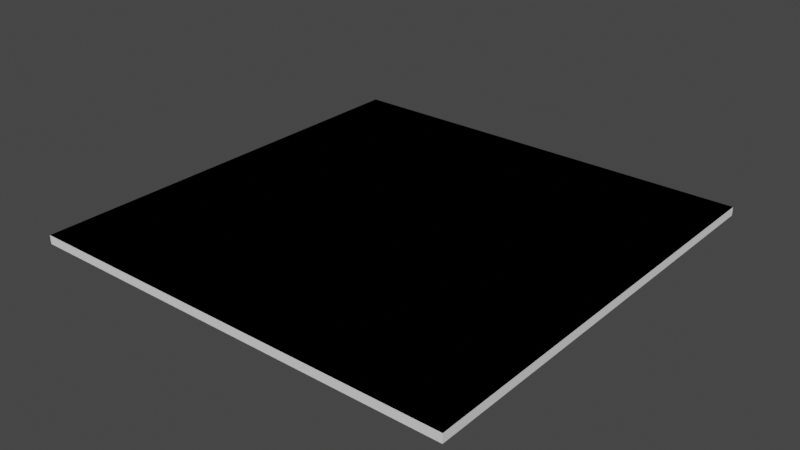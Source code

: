 # Source: FLOOR.blend  (saved by Blender 3.1.7; exported with 4.5.12 LTS)
import bpy
from mathutils import Matrix  # noqa: F401  (used for matrix-valued properties, if any)

bpy.ops.wm.read_factory_settings(use_empty=True)
scene = bpy.context.scene
scene.name = 'Scene'

# ---- collections
col_collection = bpy.data.collections.new('Collection'); scene.collection.children.link(col_collection)

# ---- images (referenced by path relative to the original .blend; pixels are not part of the script)
import os
ASSET_DIR = os.environ.get("B2B_ASSET_DIR", "")  # directory of the original .blend (textures are referenced by path, not embedded)
HERE = os.path.dirname(os.path.abspath(__file__))  # packed textures are extracted next to this script under _unpacked/

def load_image(name, relpath, width, height, colorspace="sRGB"):
    """Load a texture the original file referenced (path relative to the .blend, or extracted next to this script)."""
    p = next((c for c in (os.path.join(HERE, relpath), os.path.join(ASSET_DIR, relpath)) if relpath and os.path.exists(c)), "")
    if p:
        img = bpy.data.images.load(p, check_existing=True)
        img.name = name
    else:  # same state as the original file: an image datablock whose file is absent (Cycles renders it pink)
        img = bpy.data.images.new(name, width, height)
        img.source = "FILE"
        img.filepath = "//" + (relpath or name)
    img.colorspace_settings.name = colorspace
    return img
img_grass_jpeg = load_image('grass.jpeg', 'grass.jpeg', 1024, 1024, 'sRGB')

# ---- materials (node trees are filled in below, after node groups)
mat_material_001 = bpy.data.materials.new('Material.001')

# ---- material node trees
mat_material_001.use_nodes = True; mat_material_001.node_tree.nodes.clear()
_N = mat_material_001.node_tree.nodes; _L = mat_material_001.node_tree.links
n0 = _N.new('ShaderNodeBsdfPrincipled'); n0.name = 'Principled BSDF'; n0.location = (10, 300)
n0.distribution = 'GGX'
n0.subsurface_method = 'RANDOM_WALK_SKIN'
n0.inputs[3].default_value = 1.45
n0.inputs[27].default_value = (0.0, 0.0, 0.0, 1.0)
n0.inputs[28].default_value = 1.0
n1 = _N.new('ShaderNodeTexImage'); n1.name = 'Image Texture'; n1.location = (-399, 157)
n1.image = img_grass_jpeg
n2 = _N.new('ShaderNodeOutputMaterial'); n2.name = 'Material Output'; n2.location = (300, 300)
_L.new(n0.outputs[0], n2.inputs[0])
_L.new(n1.outputs[0], n0.inputs[0])
n2.is_active_output = True

# ---- world
world_world = bpy.data.worlds.new('World'); scene.world = world_world
world_world.use_nodes = True; world_world.node_tree.nodes.clear()
_N = world_world.node_tree.nodes; _L = world_world.node_tree.links
n0 = _N.new('ShaderNodeOutputWorld'); n0.name = 'World Output'; n0.location = (300, 300)
n1 = _N.new('ShaderNodeBackground'); n1.name = 'Background'; n1.location = (10, 300)
n1.inputs[0].default_value = (0.05088, 0.05088, 0.05088, 1.0)
_L.new(n1.outputs[0], n0.inputs[0])
n0.is_active_output = True
world_world.color = (0.05088, 0.05088, 0.05088)
world_world.use_sun_shadow = False
world_world.sun_shadow_jitter_overblur = 0.0

# ---- meshes
me_plane = bpy.data.meshes.new('Plane')
me_plane.from_pydata([(-50.0, -50.0, 0.0), (50.0, -50.0, 0.0), (-50.0, 50.0, 0.0), (50.0, 50.0, 0.0), (-1.0, -1.0, 0.0), (1.0, -1.0, 0.0), (-1.0, 1.0, 0.0), (1.0, 1.0, 0.0)], [], [(0, 1, 3, 2), (4, 5, 7, 6)])
_uv = me_plane.uv_layers.new(name='UVMap')
_uv.uv.foreach_set('vector', [-17.58, -17.58, 18.58, -17.58, 18.58, 18.58, -17.58, 18.58, 0.0, 0.0, 1.0, 0.0, 1.0, 1.0, 0.0, 1.0])
me_plane.materials.append(mat_material_001)
me_plane.use_remesh_fix_poles = True
me_plane.use_remesh_preserve_attributes = False
me_plane.update()
me_plane_001 = bpy.data.meshes.new('Plane.001')
me_plane_001.from_pydata([(-50.0, -50.0, 0.0), (50.0, -50.0, 0.0), (-50.0, 50.0, 0.0), (50.0, 50.0, 0.0), (-50.0, 50.0, 0.0), (-50.0, -50.0, 0.0), (50.0, -50.0, 0.0), (50.0, 50.0, 0.0), (-50.0, 50.0, -2.0), (-50.0, -50.0, -2.0), (50.0, -50.0, -2.0), (50.0, 50.0, -2.0)], [], [(0, 2, 3, 1), (6, 7, 11, 10), (3, 2, 4, 7), (0, 1, 6, 5), (1, 3, 7, 6), (2, 0, 5, 4), (9, 10, 11, 8), (4, 5, 9, 8), (7, 4, 8, 11), (5, 6, 10, 9)])
_uv = me_plane_001.uv_layers.new(name='UVMap')
_uv.uv.foreach_set('vector', [0.0, 0.0, 0.0, 1.0, 1.0, 1.0, 1.0, 0.0, 1.0, 0.0, 1.0, 1.0, 1.0, 1.0, 1.0, 0.0, 1.0, 1.0, 0.0, 1.0, 0.0, 1.0, 1.0, 1.0, 0.0, 0.0, 1.0, 0.0, 1.0, 0.0, 0.0, 0.0, 1.0, 0.0, 1.0, 1.0, 1.0, 1.0, 1.0, 0.0, 0.0, 1.0, 0.0, 0.0, 0.0, 0.0, 0.0, 1.0, 0.0, 0.0, 1.0, 0.0, 1.0, 1.0, 0.0, 1.0, 0.0, 1.0, 0.0, 0.0, 0.0, 0.0, 0.0, 1.0, 1.0, 1.0, 0.0, 1.0, 0.0, 1.0, 1.0, 1.0, 0.0, 0.0, 1.0, 0.0, 1.0, 0.0, 0.0, 0.0])
me_plane_001.use_remesh_fix_poles = True
me_plane_001.use_remesh_preserve_attributes = False
me_plane_001.update()

# ---- objects
ob_floor = bpy.data.objects.new('Floor', me_plane)
ob_hitbox = bpy.data.objects.new('Hitbox', me_plane_001)

# ---- transforms, parenting, visibility, modifiers, constraints
ob_floor.location = (0.0, 0.0, 0.0)
ob_hitbox.location = (0.0, 0.0, 0.0)

# ---- collection membership
col_collection.objects.link(ob_floor)
col_collection.objects.link(ob_hitbox)

# ---- scene / render settings (as saved in the file)
scene.frame_start = 1; scene.frame_end = 250; scene.frame_set(1)
scene.render.engine = 'CYCLES'
scene.cycles.sampling_pattern = 'TABULATED_SOBOL'
scene.cycles.use_light_tree = False
scene.cycles.bake_type = 'DIFFUSE'
scene.view_settings.view_transform = 'Filmic'
bpy.context.view_layer.update()

# ---- added for rendering (the .blend has no active camera and no usable light): camera, sun
cam_auto = bpy.data.cameras.new('AutoCamera')
cam_auto.lens = 50.0
cam_auto.sensor_width = 36.0
cam_auto.clip_end = 2296.58
ob_auto_camera = bpy.data.objects.new('AutoCamera', cam_auto)
scene.collection.objects.link(ob_auto_camera)
ob_auto_camera.location = (130.86, -157.032, 103.688)
ob_auto_camera.rotation_euler = (1.09748, -7.21219e-08, 0.694738)
scene.camera = ob_auto_camera
light_auto_sun = bpy.data.lights.new('AutoSun', 'SUN')
light_auto_sun.energy = 3.0
light_auto_sun.angle = 0.0523599
ob_auto_sun = bpy.data.objects.new('AutoSun', light_auto_sun)
scene.collection.objects.link(ob_auto_sun)
ob_auto_sun.rotation_euler = (0.872665, 0.174533, 0.523599)
bpy.context.view_layer.update()
